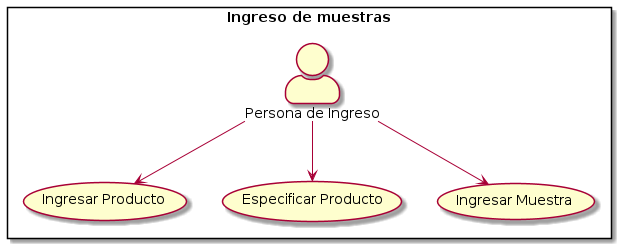

The diagram above was rendered by PlantUML. Its source (embedded in the PNG):
@startuml

skinparam actorStyle awesome

rectangle "Ingreso de muestras" {
:Persona de Ingreso: --> (Ingresar Producto) 
:Persona de Ingreso: --> (Especificar Producto)
:Persona de Ingreso: --> (Ingresar Muestra) 
}

@enduml